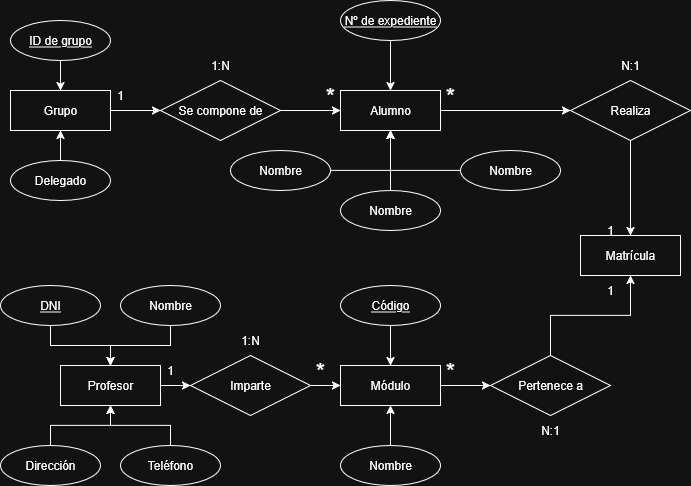

The diagram above was exported from draw.io. Its source (the exported page's mxGraphModel, read from the mxfile embedded in the PNG):
<mxGraphModel dx="2066" dy="1085" grid="1" gridSize="10" guides="1" tooltips="1" connect="1" arrows="1" fold="1" page="1" pageScale="1" pageWidth="827" pageHeight="1169" math="0" shadow="0">
  <root>
    <mxCell id="0" />
    <mxCell id="1" parent="0" />
    <mxCell id="l-XtIJD3PeqhORzFVcU8-32" style="edgeStyle=orthogonalEdgeStyle;rounded=0;orthogonalLoop=1;jettySize=auto;html=1;entryX=0;entryY=0.5;entryDx=0;entryDy=0;" parent="1" source="l-XtIJD3PeqhORzFVcU8-1" target="l-XtIJD3PeqhORzFVcU8-30" edge="1">
      <mxGeometry relative="1" as="geometry" />
    </mxCell>
    <mxCell id="l-XtIJD3PeqhORzFVcU8-1" value="Profesor" style="whiteSpace=wrap;html=1;align=center;" parent="1" vertex="1">
      <mxGeometry x="110" y="425" width="100" height="40" as="geometry" />
    </mxCell>
    <mxCell id="l-XtIJD3PeqhORzFVcU8-46" style="edgeStyle=orthogonalEdgeStyle;rounded=0;orthogonalLoop=1;jettySize=auto;html=1;entryX=0;entryY=0.5;entryDx=0;entryDy=0;" parent="1" source="l-XtIJD3PeqhORzFVcU8-2" target="l-XtIJD3PeqhORzFVcU8-45" edge="1">
      <mxGeometry relative="1" as="geometry" />
    </mxCell>
    <mxCell id="l-XtIJD3PeqhORzFVcU8-2" value="Módulo" style="whiteSpace=wrap;html=1;align=center;" parent="1" vertex="1">
      <mxGeometry x="390" y="425" width="100" height="40" as="geometry" />
    </mxCell>
    <mxCell id="l-XtIJD3PeqhORzFVcU8-48" style="edgeStyle=orthogonalEdgeStyle;rounded=0;orthogonalLoop=1;jettySize=auto;html=1;entryX=0;entryY=0.5;entryDx=0;entryDy=0;" parent="1" source="l-XtIJD3PeqhORzFVcU8-3" target="l-XtIJD3PeqhORzFVcU8-44" edge="1">
      <mxGeometry relative="1" as="geometry" />
    </mxCell>
    <mxCell id="l-XtIJD3PeqhORzFVcU8-3" value="Alumno" style="whiteSpace=wrap;html=1;align=center;" parent="1" vertex="1">
      <mxGeometry x="390" y="150" width="100" height="40" as="geometry" />
    </mxCell>
    <mxCell id="l-XtIJD3PeqhORzFVcU8-35" style="edgeStyle=orthogonalEdgeStyle;rounded=0;orthogonalLoop=1;jettySize=auto;html=1;entryX=0;entryY=0.5;entryDx=0;entryDy=0;" parent="1" source="l-XtIJD3PeqhORzFVcU8-4" target="l-XtIJD3PeqhORzFVcU8-34" edge="1">
      <mxGeometry relative="1" as="geometry" />
    </mxCell>
    <mxCell id="l-XtIJD3PeqhORzFVcU8-4" value="Grupo" style="whiteSpace=wrap;html=1;align=center;" parent="1" vertex="1">
      <mxGeometry x="60" y="150" width="100" height="40" as="geometry" />
    </mxCell>
    <mxCell id="l-XtIJD3PeqhORzFVcU8-11" style="edgeStyle=orthogonalEdgeStyle;rounded=0;orthogonalLoop=1;jettySize=auto;html=1;entryX=0.5;entryY=0;entryDx=0;entryDy=0;" parent="1" source="l-XtIJD3PeqhORzFVcU8-5" target="l-XtIJD3PeqhORzFVcU8-1" edge="1">
      <mxGeometry relative="1" as="geometry" />
    </mxCell>
    <mxCell id="l-XtIJD3PeqhORzFVcU8-5" value="DNI" style="ellipse;whiteSpace=wrap;html=1;align=center;fontStyle=4;" parent="1" vertex="1">
      <mxGeometry x="50" y="345" width="100" height="40" as="geometry" />
    </mxCell>
    <mxCell id="l-XtIJD3PeqhORzFVcU8-12" style="edgeStyle=orthogonalEdgeStyle;rounded=0;orthogonalLoop=1;jettySize=auto;html=1;entryX=0.5;entryY=0;entryDx=0;entryDy=0;" parent="1" source="l-XtIJD3PeqhORzFVcU8-6" target="l-XtIJD3PeqhORzFVcU8-1" edge="1">
      <mxGeometry relative="1" as="geometry" />
    </mxCell>
    <mxCell id="l-XtIJD3PeqhORzFVcU8-6" value="Nombre" style="ellipse;whiteSpace=wrap;html=1;align=center;" parent="1" vertex="1">
      <mxGeometry x="170" y="345" width="100" height="40" as="geometry" />
    </mxCell>
    <mxCell id="l-XtIJD3PeqhORzFVcU8-9" style="edgeStyle=orthogonalEdgeStyle;rounded=0;orthogonalLoop=1;jettySize=auto;html=1;entryX=0.5;entryY=1;entryDx=0;entryDy=0;" parent="1" source="l-XtIJD3PeqhORzFVcU8-7" target="l-XtIJD3PeqhORzFVcU8-1" edge="1">
      <mxGeometry relative="1" as="geometry" />
    </mxCell>
    <mxCell id="l-XtIJD3PeqhORzFVcU8-7" value="Dirección" style="ellipse;whiteSpace=wrap;html=1;align=center;" parent="1" vertex="1">
      <mxGeometry x="50" y="505" width="100" height="40" as="geometry" />
    </mxCell>
    <mxCell id="l-XtIJD3PeqhORzFVcU8-10" style="edgeStyle=orthogonalEdgeStyle;rounded=0;orthogonalLoop=1;jettySize=auto;html=1;entryX=0.5;entryY=1;entryDx=0;entryDy=0;" parent="1" source="l-XtIJD3PeqhORzFVcU8-8" target="l-XtIJD3PeqhORzFVcU8-1" edge="1">
      <mxGeometry relative="1" as="geometry" />
    </mxCell>
    <mxCell id="l-XtIJD3PeqhORzFVcU8-8" value="Teléfono" style="ellipse;whiteSpace=wrap;html=1;align=center;" parent="1" vertex="1">
      <mxGeometry x="170" y="505" width="100" height="40" as="geometry" />
    </mxCell>
    <mxCell id="l-XtIJD3PeqhORzFVcU8-15" style="edgeStyle=orthogonalEdgeStyle;rounded=0;orthogonalLoop=1;jettySize=auto;html=1;entryX=0.5;entryY=0;entryDx=0;entryDy=0;" parent="1" source="l-XtIJD3PeqhORzFVcU8-13" target="l-XtIJD3PeqhORzFVcU8-2" edge="1">
      <mxGeometry relative="1" as="geometry" />
    </mxCell>
    <mxCell id="l-XtIJD3PeqhORzFVcU8-13" value="Código" style="ellipse;whiteSpace=wrap;html=1;align=center;fontStyle=4;" parent="1" vertex="1">
      <mxGeometry x="390" y="345" width="100" height="40" as="geometry" />
    </mxCell>
    <mxCell id="l-XtIJD3PeqhORzFVcU8-16" style="edgeStyle=orthogonalEdgeStyle;rounded=0;orthogonalLoop=1;jettySize=auto;html=1;entryX=0.5;entryY=1;entryDx=0;entryDy=0;" parent="1" source="l-XtIJD3PeqhORzFVcU8-14" target="l-XtIJD3PeqhORzFVcU8-2" edge="1">
      <mxGeometry relative="1" as="geometry" />
    </mxCell>
    <mxCell id="l-XtIJD3PeqhORzFVcU8-14" value="Nombre" style="ellipse;whiteSpace=wrap;html=1;align=center;" parent="1" vertex="1">
      <mxGeometry x="390" y="505" width="100" height="40" as="geometry" />
    </mxCell>
    <mxCell id="l-XtIJD3PeqhORzFVcU8-24" style="edgeStyle=orthogonalEdgeStyle;rounded=0;orthogonalLoop=1;jettySize=auto;html=1;entryX=0.5;entryY=0;entryDx=0;entryDy=0;" parent="1" source="l-XtIJD3PeqhORzFVcU8-17" target="l-XtIJD3PeqhORzFVcU8-3" edge="1">
      <mxGeometry relative="1" as="geometry" />
    </mxCell>
    <mxCell id="l-XtIJD3PeqhORzFVcU8-17" value="Nº de expediente" style="ellipse;whiteSpace=wrap;html=1;align=center;fontStyle=4;" parent="1" vertex="1">
      <mxGeometry x="390" y="60" width="100" height="40" as="geometry" />
    </mxCell>
    <mxCell id="l-XtIJD3PeqhORzFVcU8-21" style="edgeStyle=orthogonalEdgeStyle;rounded=0;orthogonalLoop=1;jettySize=auto;html=1;entryX=0.5;entryY=1;entryDx=0;entryDy=0;" parent="1" source="l-XtIJD3PeqhORzFVcU8-18" target="l-XtIJD3PeqhORzFVcU8-3" edge="1">
      <mxGeometry relative="1" as="geometry" />
    </mxCell>
    <mxCell id="l-XtIJD3PeqhORzFVcU8-18" value="Nombre" style="ellipse;whiteSpace=wrap;html=1;align=center;" parent="1" vertex="1">
      <mxGeometry x="280" y="210" width="100" height="40" as="geometry" />
    </mxCell>
    <mxCell id="l-XtIJD3PeqhORzFVcU8-22" style="edgeStyle=orthogonalEdgeStyle;rounded=0;orthogonalLoop=1;jettySize=auto;html=1;entryX=0.5;entryY=1;entryDx=0;entryDy=0;" parent="1" source="l-XtIJD3PeqhORzFVcU8-19" target="l-XtIJD3PeqhORzFVcU8-3" edge="1">
      <mxGeometry relative="1" as="geometry" />
    </mxCell>
    <mxCell id="l-XtIJD3PeqhORzFVcU8-19" value="Nombre" style="ellipse;whiteSpace=wrap;html=1;align=center;" parent="1" vertex="1">
      <mxGeometry x="390" y="250" width="100" height="40" as="geometry" />
    </mxCell>
    <mxCell id="l-XtIJD3PeqhORzFVcU8-23" style="edgeStyle=orthogonalEdgeStyle;rounded=0;orthogonalLoop=1;jettySize=auto;html=1;entryX=0.5;entryY=1;entryDx=0;entryDy=0;" parent="1" source="l-XtIJD3PeqhORzFVcU8-20" target="l-XtIJD3PeqhORzFVcU8-3" edge="1">
      <mxGeometry relative="1" as="geometry" />
    </mxCell>
    <mxCell id="l-XtIJD3PeqhORzFVcU8-20" value="Nombre" style="ellipse;whiteSpace=wrap;html=1;align=center;" parent="1" vertex="1">
      <mxGeometry x="510" y="210" width="100" height="40" as="geometry" />
    </mxCell>
    <mxCell id="l-XtIJD3PeqhORzFVcU8-28" style="edgeStyle=orthogonalEdgeStyle;rounded=0;orthogonalLoop=1;jettySize=auto;html=1;entryX=0.5;entryY=0;entryDx=0;entryDy=0;" parent="1" source="l-XtIJD3PeqhORzFVcU8-25" target="l-XtIJD3PeqhORzFVcU8-4" edge="1">
      <mxGeometry relative="1" as="geometry" />
    </mxCell>
    <mxCell id="l-XtIJD3PeqhORzFVcU8-25" value="ID de grupo" style="ellipse;whiteSpace=wrap;html=1;align=center;fontStyle=4;" parent="1" vertex="1">
      <mxGeometry x="60" y="80" width="100" height="40" as="geometry" />
    </mxCell>
    <mxCell id="l-XtIJD3PeqhORzFVcU8-27" style="edgeStyle=orthogonalEdgeStyle;rounded=0;orthogonalLoop=1;jettySize=auto;html=1;entryX=0.5;entryY=1;entryDx=0;entryDy=0;" parent="1" source="l-XtIJD3PeqhORzFVcU8-26" target="l-XtIJD3PeqhORzFVcU8-4" edge="1">
      <mxGeometry relative="1" as="geometry" />
    </mxCell>
    <mxCell id="l-XtIJD3PeqhORzFVcU8-26" value="Delegado" style="ellipse;whiteSpace=wrap;html=1;align=center;" parent="1" vertex="1">
      <mxGeometry x="60" y="220" width="100" height="40" as="geometry" />
    </mxCell>
    <mxCell id="l-XtIJD3PeqhORzFVcU8-29" value="Matrícula" style="whiteSpace=wrap;html=1;align=center;" parent="1" vertex="1">
      <mxGeometry x="630" y="295" width="100" height="40" as="geometry" />
    </mxCell>
    <mxCell id="l-XtIJD3PeqhORzFVcU8-33" style="edgeStyle=orthogonalEdgeStyle;rounded=0;orthogonalLoop=1;jettySize=auto;html=1;entryX=0;entryY=0.5;entryDx=0;entryDy=0;" parent="1" source="l-XtIJD3PeqhORzFVcU8-30" target="l-XtIJD3PeqhORzFVcU8-2" edge="1">
      <mxGeometry relative="1" as="geometry" />
    </mxCell>
    <mxCell id="l-XtIJD3PeqhORzFVcU8-30" value="Imparte" style="shape=rhombus;perimeter=rhombusPerimeter;whiteSpace=wrap;html=1;align=center;" parent="1" vertex="1">
      <mxGeometry x="240" y="415" width="120" height="60" as="geometry" />
    </mxCell>
    <mxCell id="l-XtIJD3PeqhORzFVcU8-36" style="edgeStyle=orthogonalEdgeStyle;rounded=0;orthogonalLoop=1;jettySize=auto;html=1;entryX=0;entryY=0.5;entryDx=0;entryDy=0;" parent="1" source="l-XtIJD3PeqhORzFVcU8-34" target="l-XtIJD3PeqhORzFVcU8-3" edge="1">
      <mxGeometry relative="1" as="geometry" />
    </mxCell>
    <mxCell id="l-XtIJD3PeqhORzFVcU8-34" value="Se compone de" style="shape=rhombus;perimeter=rhombusPerimeter;whiteSpace=wrap;html=1;align=center;" parent="1" vertex="1">
      <mxGeometry x="210" y="140" width="120" height="60" as="geometry" />
    </mxCell>
    <mxCell id="l-XtIJD3PeqhORzFVcU8-37" value="1" style="text;html=1;align=center;verticalAlign=middle;whiteSpace=wrap;rounded=0;" parent="1" vertex="1">
      <mxGeometry x="140" y="140" width="60" height="30" as="geometry" />
    </mxCell>
    <mxCell id="l-XtIJD3PeqhORzFVcU8-39" value="&lt;font style=&quot;font-size: 24px;&quot;&gt;*&lt;/font&gt;" style="text;html=1;align=center;verticalAlign=middle;whiteSpace=wrap;rounded=0;" parent="1" vertex="1">
      <mxGeometry x="350" y="140" width="60" height="30" as="geometry" />
    </mxCell>
    <mxCell id="l-XtIJD3PeqhORzFVcU8-40" value="1:N" style="text;html=1;align=center;verticalAlign=middle;whiteSpace=wrap;rounded=0;" parent="1" vertex="1">
      <mxGeometry x="240" y="110" width="60" height="30" as="geometry" />
    </mxCell>
    <mxCell id="l-XtIJD3PeqhORzFVcU8-41" value="1:N" style="text;html=1;align=center;verticalAlign=middle;whiteSpace=wrap;rounded=0;" parent="1" vertex="1">
      <mxGeometry x="270" y="385" width="60" height="30" as="geometry" />
    </mxCell>
    <mxCell id="l-XtIJD3PeqhORzFVcU8-42" value="1" style="text;html=1;align=center;verticalAlign=middle;whiteSpace=wrap;rounded=0;" parent="1" vertex="1">
      <mxGeometry x="190" y="415" width="60" height="30" as="geometry" />
    </mxCell>
    <mxCell id="l-XtIJD3PeqhORzFVcU8-49" style="edgeStyle=orthogonalEdgeStyle;rounded=0;orthogonalLoop=1;jettySize=auto;html=1;entryX=0.5;entryY=0;entryDx=0;entryDy=0;" parent="1" source="l-XtIJD3PeqhORzFVcU8-44" target="l-XtIJD3PeqhORzFVcU8-29" edge="1">
      <mxGeometry relative="1" as="geometry" />
    </mxCell>
    <mxCell id="l-XtIJD3PeqhORzFVcU8-44" value="Realiza" style="shape=rhombus;perimeter=rhombusPerimeter;whiteSpace=wrap;html=1;align=center;" parent="1" vertex="1">
      <mxGeometry x="620" y="140" width="120" height="60" as="geometry" />
    </mxCell>
    <mxCell id="l-XtIJD3PeqhORzFVcU8-47" style="edgeStyle=orthogonalEdgeStyle;rounded=0;orthogonalLoop=1;jettySize=auto;html=1;entryX=0.5;entryY=1;entryDx=0;entryDy=0;" parent="1" source="l-XtIJD3PeqhORzFVcU8-45" target="l-XtIJD3PeqhORzFVcU8-29" edge="1">
      <mxGeometry relative="1" as="geometry" />
    </mxCell>
    <mxCell id="l-XtIJD3PeqhORzFVcU8-45" value="Pertenece a" style="shape=rhombus;perimeter=rhombusPerimeter;whiteSpace=wrap;html=1;align=center;" parent="1" vertex="1">
      <mxGeometry x="540" y="415" width="120" height="60" as="geometry" />
    </mxCell>
    <mxCell id="l-XtIJD3PeqhORzFVcU8-50" value="N:1" style="text;html=1;align=center;verticalAlign=middle;whiteSpace=wrap;rounded=0;" parent="1" vertex="1">
      <mxGeometry x="650" y="110" width="60" height="30" as="geometry" />
    </mxCell>
    <mxCell id="l-XtIJD3PeqhORzFVcU8-51" value="&lt;font style=&quot;font-size: 24px;&quot;&gt;*&lt;/font&gt;" style="text;html=1;align=center;verticalAlign=middle;whiteSpace=wrap;rounded=0;" parent="1" vertex="1">
      <mxGeometry x="470" y="140" width="60" height="30" as="geometry" />
    </mxCell>
    <mxCell id="l-XtIJD3PeqhORzFVcU8-52" value="1" style="text;html=1;align=center;verticalAlign=middle;whiteSpace=wrap;rounded=0;" parent="1" vertex="1">
      <mxGeometry x="630" y="275" width="60" height="30" as="geometry" />
    </mxCell>
    <mxCell id="l-XtIJD3PeqhORzFVcU8-53" value="&lt;font style=&quot;font-size: 24px;&quot;&gt;*&lt;/font&gt;" style="text;html=1;align=center;verticalAlign=middle;whiteSpace=wrap;rounded=0;" parent="1" vertex="1">
      <mxGeometry x="470" y="415" width="60" height="30" as="geometry" />
    </mxCell>
    <mxCell id="l-XtIJD3PeqhORzFVcU8-54" value="1" style="text;html=1;align=center;verticalAlign=middle;whiteSpace=wrap;rounded=0;" parent="1" vertex="1">
      <mxGeometry x="630" y="335" width="60" height="30" as="geometry" />
    </mxCell>
    <mxCell id="l-XtIJD3PeqhORzFVcU8-55" value="N:1" style="text;html=1;align=center;verticalAlign=middle;whiteSpace=wrap;rounded=0;" parent="1" vertex="1">
      <mxGeometry x="570" y="475" width="60" height="30" as="geometry" />
    </mxCell>
    <mxCell id="l-XtIJD3PeqhORzFVcU8-56" value="&lt;font style=&quot;font-size: 24px;&quot;&gt;*&lt;/font&gt;" style="text;html=1;align=center;verticalAlign=middle;whiteSpace=wrap;rounded=0;" parent="1" vertex="1">
      <mxGeometry x="340" y="415" width="60" height="30" as="geometry" />
    </mxCell>
  </root>
</mxGraphModel>